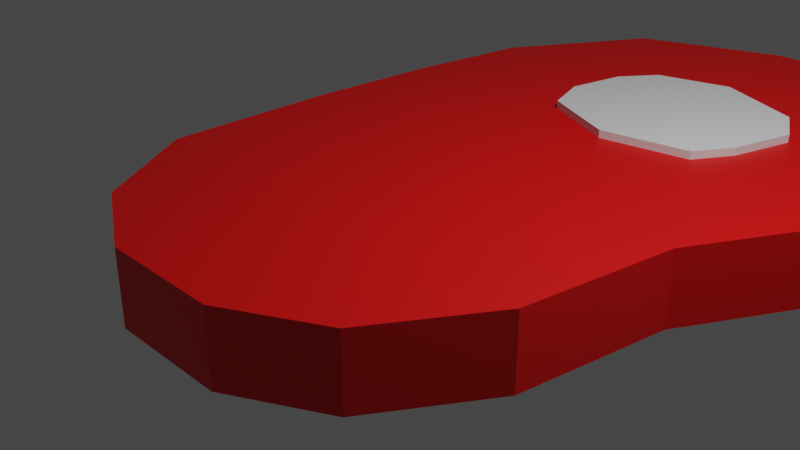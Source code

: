 # Source: BEEF.blend  (saved by Blender 2.93.21; exported with 4.5.12 LTS)
import bpy
from mathutils import Matrix  # noqa: F401  (used for matrix-valued properties, if any)

bpy.ops.wm.read_factory_settings(use_empty=True)
scene = bpy.context.scene
scene.name = 'Scene'

# ---- collections
col_collection = bpy.data.collections.new('Collection'); scene.collection.children.link(col_collection)

# ---- materials (node trees are filled in below, after node groups)
mat_meat = bpy.data.materials.new('meat')
mat_meat.alpha_threshold = 0.0
mat_meat.use_transparent_shadow = False
mat_meat.line_color = (0.0, 0.0, 0.0, 1.0)
mat_bone = bpy.data.materials.new('bone')
mat_bone.use_transparent_shadow = False

# ---- material node trees
mat_meat.use_nodes = True; mat_meat.node_tree.nodes.clear()
_N = mat_meat.node_tree.nodes; _L = mat_meat.node_tree.links
n0 = _N.new('ShaderNodeOutputMaterial'); n0.name = 'Material Output'; n0.location = (300, 300)
n1 = _N.new('ShaderNodeBsdfPrincipled'); n1.name = 'Principled BSDF'; n1.location = (10, 300)
n1.distribution = 'GGX'
n1.subsurface_method = 'BURLEY'
n1.inputs[0].default_value = (0.8, 0.0005954, 0.0, 1.0)
n1.inputs[2].default_value = 0.5025
n1.inputs[3].default_value = 1.45
n1.inputs[27].default_value = (0.0, 0.0, 0.0, 1.0)
n1.inputs[28].default_value = 1.0
_L.new(n1.outputs[0], n0.inputs[0])
n0.is_active_output = True
mat_bone.use_nodes = True; mat_bone.node_tree.nodes.clear()
_N = mat_bone.node_tree.nodes; _L = mat_bone.node_tree.links
n0 = _N.new('ShaderNodeBsdfPrincipled'); n0.name = 'Principled BSDF'; n0.location = (10, 300)
n0.distribution = 'GGX'
n0.subsurface_method = 'BURLEY'
n0.inputs[2].default_value = 1.0
n0.inputs[3].default_value = 1.45
n0.inputs[27].default_value = (0.0, 0.0, 0.0, 1.0)
n0.inputs[28].default_value = 1.0
n1 = _N.new('ShaderNodeOutputMaterial'); n1.name = 'Material Output'; n1.location = (300, 300)
_L.new(n0.outputs[0], n1.inputs[0])
n1.is_active_output = True

# ---- world
world_world = bpy.data.worlds.new('World'); scene.world = world_world
world_world.use_nodes = True; world_world.node_tree.nodes.clear()
_N = world_world.node_tree.nodes; _L = world_world.node_tree.links
n0 = _N.new('ShaderNodeOutputWorld'); n0.name = 'World Output'; n0.location = (300, 300)
n1 = _N.new('ShaderNodeBackground'); n1.name = 'Background'; n1.location = (10, 300)
n1.inputs[0].default_value = (0.05088, 0.05088, 0.05088, 1.0)
_L.new(n1.outputs[0], n0.inputs[0])
n0.is_active_output = True
world_world.color = (0.05088, 0.05088, 0.05088)
world_world.use_sun_shadow = False
world_world.sun_shadow_jitter_overblur = 0.0

# ---- cameras
cam_camera = bpy.data.cameras.new('Camera')
cam_camera.clip_end = 100.0
cam_camera.ortho_scale = 7.314

# ---- lights
light_light = bpy.data.lights.new('Light', 'POINT')
light_light.transmission_factor = 0.0
light_light.energy = 1000.0
light_light.shadow_soft_size = 0.1
light_light.shadow_maximum_resolution = 0.006
light_light.use_absolute_resolution = True

# ---- meshes
me_cube = bpy.data.meshes.new('Cube')
me_cube.from_pydata([(1.103, 0.7708, 1.0), (1.103, 0.7708, -1.0), (1.0, -1.0, 1.0), (1.0, -1.0, -1.0), (-1.0, 1.0, 1.0), (-1.0, 1.0, -1.0), (-1.0, -1.0, 1.0), (-1.0, -1.0, -1.0), (1.382, 2.063, -1.0), (-0.9524, 2.688, -1.0), (1.382, 2.063, 1.0), (-0.9524, 2.688, 1.0), (1.68, 3.571, -1.0), (-0.8706, 4.115, -1.0), (1.68, 3.571, 1.0), (-0.8706, 4.115, 1.0), (1.607, 4.901, -1.0), (-0.4761, 5.771, -1.0), (1.607, 4.901, 1.0), (-0.4761, 5.771, 1.0), (1.298, 5.971, -1.0), (0.1953, 6.413, -1.0), (1.298, 5.971, 1.0), (0.1953, 6.413, 1.0), (-0.696, -2.234, -1.0), (-0.696, -2.234, 1.0), (0.696, -2.234, 1.0), (0.696, -2.234, -1.0), (-0.2792, -2.799, -1.0), (-0.2792, -2.799, 1.0), (0.2792, -2.799, 1.0), (0.2792, -2.799, -1.0), (-0.1126, 3.949, 1.0), (0.87, 3.735, 1.0), (0.2671, 2.361, 1.0), (0.3544, 4.611, 1.0), (0.01074, 4.365, 1.0), (0.7624, 4.206, 1.0), (-0.1682, 3.271, 1.0), (-0.09664, 2.742, 1.0), (0.6837, 2.566, 1.0), (0.791, 3.007, 1.0), (0.8591, 3.737, -1.0), (-0.1178, 3.95, -1.0), (0.25, 2.366, -1.0), (0.7845, 4.122, -1.0), (0.3967, 4.578, -1.0), (-0.002983, 4.328, -1.0), (-0.17, 3.343, -1.0), (-0.1044, 2.741, -1.0), (0.6771, 2.535, -1.0), (0.7845, 2.991, -1.0), (0.6132, 5.214, -1.0), (0.6132, 5.214, 1.0), (0.7199, 6.488, -1.0), (0.7199, 6.488, 1.0), (-0.1126, 3.949, 1.221), (0.87, 3.735, 1.221), (0.3544, 4.611, 1.221), (0.01074, 4.365, 1.221), (0.7624, 4.206, 1.221), (-0.1682, 3.271, 1.221), (-0.09664, 2.742, 1.221), (0.2671, 2.361, 1.221), (0.6837, 2.566, 1.221), (0.791, 3.007, 1.221), (0.8591, 3.737, -1.284), (-0.1178, 3.95, -1.284), (0.7845, 4.122, -1.284), (0.3967, 4.578, -1.284), (-0.002983, 4.328, -1.284), (-0.17, 3.343, -1.284), (-0.1044, 2.741, -1.284), (0.25, 2.366, -1.284), (0.6771, 2.535, -1.284), (0.7845, 2.991, -1.284)], [], [(0, 4, 6, 2), (7, 3, 27, 24), (7, 6, 4, 5), (5, 1, 3, 7), (1, 0, 2, 3), (0, 1, 8, 10), (11, 34, 39, 38, 32, 15), (5, 4, 11, 9), (1, 5, 9, 44, 8), (4, 0, 10, 34, 11), (13, 15, 19, 17), (10, 8, 12, 14), (9, 11, 15, 13), (8, 44, 50, 51, 42, 12), (17, 19, 23, 21), (12, 42, 45, 46, 47, 43, 13, 17, 52, 16), (15, 32, 36, 35, 37, 33, 14, 18, 53, 19), (14, 12, 16, 18), (54, 55, 22, 20), (52, 17, 21, 54), (53, 18, 22, 55), (18, 16, 20, 22), (26, 25, 29, 30), (2, 6, 25, 26), (3, 2, 26, 27), (6, 7, 24, 25), (31, 30, 29, 28), (25, 24, 28, 29), (24, 27, 31, 28), (27, 26, 30, 31), (19, 53, 55, 23), (33, 37, 60, 57), (38, 39, 62, 61), (33, 41, 40, 34, 10, 14), (50, 44, 73, 74), (45, 42, 66, 68), (43, 48, 49, 44, 9, 13), (16, 52, 54, 20), (21, 23, 55, 54), (57, 60, 58, 59, 56), (56, 61, 62, 63, 64, 65, 57), (41, 33, 57, 65), (39, 34, 63, 62), (37, 35, 58, 60), (35, 36, 59, 58), (34, 40, 64, 63), (32, 38, 61, 56), (36, 32, 56, 59), (40, 41, 65, 64), (67, 70, 69, 68, 66), (66, 75, 74, 73, 72, 71, 67), (48, 43, 67, 71), (46, 45, 68, 69), (51, 50, 74, 75), (49, 48, 71, 72), (47, 46, 69, 70), (42, 51, 75, 66), (44, 49, 72, 73), (43, 47, 70, 67)])
me_cube.polygons.foreach_set('material_index', [0, 0, 0, 0, 0, 0, 0, 0, 0, 0, 0, 0, 0, 0, 0, 0, 0, 0, 0, 0, 0, 0, 0, 0, 0, 0, 0, 0, 0, 0, 0, 1, 1, 0, 1, 1, 0, 0, 0, 1, 1, 1, 1, 1, 1, 1, 1, 1, 1, 1, 1, 1, 1, 1, 1, 1, 1, 1, 1])
_uv = me_cube.uv_layers.new(name='UVMap')
_uv.uv.foreach_set('vector', [0.625, 0.5, 0.875, 0.5, 0.875, 0.75, 0.625, 0.75, 0.125, 0.75, 0.375, 0.75, 0.375, 0.75, 0.125, 0.75, 0.375, 0.0, 0.625, 0.0, 0.625, 0.25, 0.375, 0.25, 0.125, 0.5, 0.375, 0.5, 0.375, 0.75, 0.125, 0.75, 0.375, 0.5, 0.625, 0.5, 0.625, 0.75, 0.375, 0.75, 0.625, 0.5, 0.375, 0.5, 0.375, 0.5, 0.625, 0.5, 0.875, 0.5, 0.7444, 0.5, 0.7891, 0.5, 0.8045, 0.5, 0.8089, 0.5, 0.875, 0.5, 0.375, 0.25, 0.625, 0.25, 0.625, 0.25, 0.375, 0.25, 0.375, 0.5, 0.125, 0.5, 0.125, 0.5, 0.2538, 0.5, 0.375, 0.5, 0.875, 0.5, 0.625, 0.5, 0.625, 0.5, 0.7444, 0.5, 0.875, 0.5, 0.375, 0.25, 0.625, 0.25, 0.625, 0.25, 0.375, 0.25, 0.625, 0.5, 0.375, 0.5, 0.375, 0.5, 0.625, 0.5, 0.375, 0.25, 0.625, 0.25, 0.625, 0.25, 0.375, 0.25, 0.375, 0.5, 0.2538, 0.5, 0.2914, 0.5, 0.2883, 0.5, 0.2759, 0.5, 0.375, 0.5, 0.375, 0.25, 0.625, 0.25, 0.625, 0.25, 0.375, 0.25, 0.375, 0.5, 0.2759, 0.5, 0.2713, 0.5, 0.2319, 0.5, 0.1961, 0.5, 0.1907, 0.5, 0.125, 0.5, 0.125, 0.5, 0.25, 0.5, 0.375, 0.5, 0.875, 0.5, 0.8089, 0.5, 0.8032, 0.5, 0.7729, 0.5, 0.7304, 0.5, 0.7232, 0.5, 0.625, 0.5, 0.625, 0.5, 0.75, 0.5, 0.875, 0.5, 0.625, 0.5, 0.375, 0.5, 0.375, 0.5, 0.625, 0.5, 0.375, 0.375, 0.625, 0.375, 0.625, 0.5, 0.375, 0.5, 0.25, 0.5, 0.125, 0.5, 0.125, 0.5, 0.25, 0.5, 0.75, 0.5, 0.625, 0.5, 0.625, 0.5, 0.75, 0.5, 0.625, 0.5, 0.375, 0.5, 0.375, 0.5, 0.625, 0.5, 0.625, 0.75, 0.875, 0.75, 0.875, 0.75, 0.625, 0.75, 0.625, 0.75, 0.875, 0.75, 0.875, 0.75, 0.625, 0.75, 0.375, 0.75, 0.625, 0.75, 0.625, 0.75, 0.375, 0.75, 0.625, 0.0, 0.375, 0.0, 0.375, 0.0, 0.625, 0.0, 0.375, 0.75, 0.625, 0.75, 0.625, 1.0, 0.375, 1.0, 0.625, 0.0, 0.375, 0.0, 0.375, 0.0, 0.625, 0.0, 0.125, 0.75, 0.375, 0.75, 0.375, 0.75, 0.125, 0.75, 0.375, 0.75, 0.625, 0.75, 0.625, 0.75, 0.375, 0.75, 0.875, 0.5, 0.75, 0.5, 0.75, 0.5, 0.875, 0.5, 0.7232, 0.5, 0.7304, 0.5, 0.7304, 0.5, 0.7232, 0.5, 0.8045, 0.5, 0.7891, 0.5, 0.7891, 0.5, 0.8045, 0.5, 0.7232, 0.5, 0.7115, 0.5, 0.7089, 0.5, 0.7444, 0.5, 0.625, 0.5, 0.625, 0.5, 0.2914, 0.5, 0.2538, 0.5, 0.2538, 0.5, 0.2914, 0.5, 0.2713, 0.5, 0.2759, 0.5, 0.2759, 0.5, 0.2713, 0.5, 0.1907, 0.5, 0.1944, 0.5, 0.2101, 0.5, 0.2538, 0.5, 0.125, 0.5, 0.125, 0.5, 0.375, 0.5, 0.25, 0.5, 0.25, 0.5, 0.375, 0.5, 0.375, 0.25, 0.625, 0.25, 0.625, 0.375, 0.375, 0.375, 0.7232, 0.5, 0.7304, 0.5, 0.7729, 0.5, 0.8032, 0.5, 0.8089, 0.5, 0.8089, 0.5, 0.8045, 0.5, 0.7891, 0.5, 0.7444, 0.5, 0.7089, 0.5, 0.7115, 0.5, 0.7232, 0.5, 0.7115, 0.5, 0.7232, 0.5, 0.7232, 0.5, 0.7115, 0.5, 0.7891, 0.5, 0.7444, 0.5, 0.7444, 0.5, 0.7891, 0.5, 0.7304, 0.5, 0.7729, 0.5, 0.7729, 0.5, 0.7304, 0.5, 0.7729, 0.5, 0.8032, 0.5, 0.8032, 0.5, 0.7729, 0.5, 0.7444, 0.5, 0.7089, 0.5, 0.7089, 0.5, 0.7444, 0.5, 0.8089, 0.5, 0.8045, 0.5, 0.8045, 0.5, 0.8089, 0.5, 0.8032, 0.5, 0.8089, 0.5, 0.8089, 0.5, 0.8032, 0.5, 0.7089, 0.5, 0.7115, 0.5, 0.7115, 0.5, 0.7089, 0.5, 0.1907, 0.5, 0.1961, 0.5, 0.2319, 0.5, 0.2713, 0.5, 0.2759, 0.5, 0.2759, 0.5, 0.2883, 0.5, 0.2914, 0.5, 0.2538, 0.5, 0.2101, 0.5, 0.1944, 0.5, 0.1907, 0.5, 0.1944, 0.5, 0.1907, 0.5, 0.1907, 0.5, 0.1944, 0.5, 0.2319, 0.5, 0.2713, 0.5, 0.2713, 0.5, 0.2319, 0.5, 0.2883, 0.5, 0.2914, 0.5, 0.2914, 0.5, 0.2883, 0.5, 0.2101, 0.5, 0.1944, 0.5, 0.1944, 0.5, 0.2101, 0.5, 0.1961, 0.5, 0.2319, 0.5, 0.2319, 0.5, 0.1961, 0.5, 0.2759, 0.5, 0.2883, 0.5, 0.2883, 0.5, 0.2759, 0.5, 0.2538, 0.5, 0.2101, 0.5, 0.2101, 0.5, 0.2538, 0.5, 0.1907, 0.5, 0.1961, 0.5, 0.1961, 0.5, 0.1907, 0.5])
me_cube.materials.append(mat_meat)
me_cube.materials.append(mat_bone)
me_cube.use_remesh_preserve_volume = False
me_cube.use_remesh_preserve_attributes = False
me_cube.use_mirror_vertex_groups = False
me_cube.update()

# ---- objects
ob_cube = bpy.data.objects.new('Cube', me_cube)
ob_light = bpy.data.objects.new('Light', light_light)
ob_camera = bpy.data.objects.new('Camera', cam_camera)

# ---- transforms, parenting, visibility, modifiers, constraints
ob_cube.location = (0.0, 0.0, 0.0)
ob_cube.scale = (2.463, 1.0, 0.421)
ob_cube.lock_rotations_4d = False
ob_cube.empty_display_type = 'ARROWS'
ob_cube.lineart.crease_threshold = 0.0
ob_light.location = (4.076, 1.005, 5.904)
ob_light.rotation_euler = (0.6503, 0.05522, 1.866)
ob_light.lock_rotations_4d = False
ob_light.empty_display_type = 'ARROWS'
ob_light.color = (0.0, 0.0, 0.0, 0.0)
ob_light.lineart.crease_threshold = 0.0
ob_camera.location = (7.359, -6.926, 4.958)
ob_camera.rotation_euler = (1.109, 0.0, 0.8149)
ob_camera.lock_rotations_4d = False
ob_camera.empty_display_type = 'ARROWS'
ob_camera.color = (0.0, 0.0, 0.0, 0.0)
ob_camera.display_type = 'WIRE'
ob_camera.lineart.crease_threshold = 0.0

# ---- collection membership
col_collection.objects.link(ob_cube)
col_collection.objects.link(ob_light)
col_collection.objects.link(ob_camera)

# ---- scene / render settings (as saved in the file)
scene.camera = ob_camera
scene.frame_start = 1; scene.frame_end = 250; scene.frame_set(1)
scene.render.engine = 'BLENDER_EEVEE_NEXT'
scene.cycles.use_denoising = False
scene.cycles.samples = 128
scene.cycles.sampling_pattern = 'TABULATED_SOBOL'
scene.cycles.use_adaptive_sampling = False
scene.cycles.use_light_tree = False
scene.view_settings.view_transform = 'Filmic'
bpy.context.view_layer.update()
